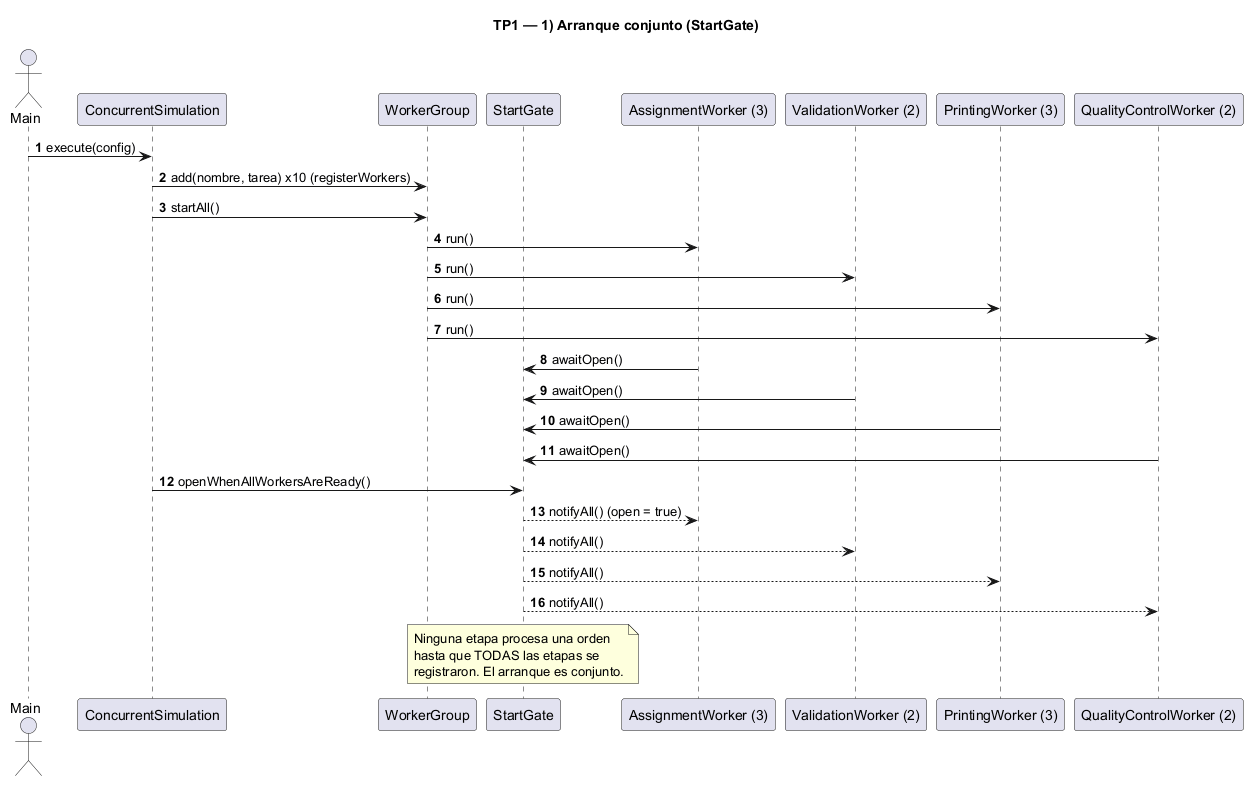

The diagram above was rendered by PlantUML. Its source (embedded in the PNG):
@startuml diagrama-secuencia-1-arranque
title TP1 — 1) Arranque conjunto (StartGate)
autonumber

actor Main
participant ConcurrentSimulation as CS
participant WorkerGroup as WG
participant StartGate as SG
participant "AssignmentWorker (3)" as AW
participant "ValidationWorker (2)" as VW
participant "PrintingWorker (3)" as PW
participant "QualityControlWorker (2)" as QW

Main -> CS : execute(config)
CS -> WG : add(nombre, tarea) x10 (registerWorkers)
CS -> WG : startAll()
WG -> AW : run()
WG -> VW : run()
WG -> PW : run()
WG -> QW : run()

AW -> SG : awaitOpen()
VW -> SG : awaitOpen()
PW -> SG : awaitOpen()
QW -> SG : awaitOpen()

CS -> SG : openWhenAllWorkersAreReady()
SG --> AW : notifyAll() (open = true)
SG --> VW : notifyAll()
SG --> PW : notifyAll()
SG --> QW : notifyAll()

note over SG
  Ninguna etapa procesa una orden
  hasta que TODAS las etapas se
  registraron. El arranque es conjunto.
end note

@enduml